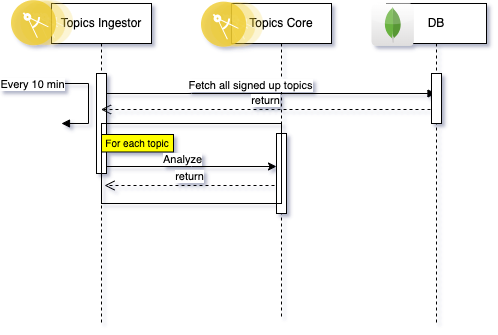

The diagram above was exported from draw.io. Its source (the exported page's mxGraphModel, read from the mxfile embedded in the PNG):
<mxGraphModel dx="2284" dy="854" grid="1" gridSize="10" guides="1" tooltips="1" connect="1" arrows="1" fold="1" page="1" pageScale="1" pageWidth="850" pageHeight="1100" math="0" shadow="0">
  <root>
    <mxCell id="0" />
    <mxCell id="1" parent="0" />
    <mxCell id="aM9ryv3xv72pqoxQDRHE-1" value="Topics Ingestor" style="shape=umlLifeline;perimeter=lifelinePerimeter;whiteSpace=wrap;html=1;container=0;dropTarget=0;collapsible=0;recursiveResize=0;outlineConnect=0;portConstraint=eastwest;newEdgeStyle={&quot;edgeStyle&quot;:&quot;elbowEdgeStyle&quot;,&quot;elbow&quot;:&quot;vertical&quot;,&quot;curved&quot;:0,&quot;rounded&quot;:0};" parent="1" vertex="1">
      <mxGeometry x="40" y="40" width="100" height="320" as="geometry" />
    </mxCell>
    <mxCell id="aM9ryv3xv72pqoxQDRHE-2" value="" style="html=1;points=[];perimeter=orthogonalPerimeter;outlineConnect=0;targetShapes=umlLifeline;portConstraint=eastwest;newEdgeStyle={&quot;edgeStyle&quot;:&quot;elbowEdgeStyle&quot;,&quot;elbow&quot;:&quot;vertical&quot;,&quot;curved&quot;:0,&quot;rounded&quot;:0};" parent="aM9ryv3xv72pqoxQDRHE-1" vertex="1">
      <mxGeometry x="45" y="70" width="10" height="100" as="geometry" />
    </mxCell>
    <mxCell id="aM9ryv3xv72pqoxQDRHE-5" value="Topics Core" style="shape=umlLifeline;perimeter=lifelinePerimeter;whiteSpace=wrap;html=1;container=0;dropTarget=0;collapsible=0;recursiveResize=0;outlineConnect=0;portConstraint=eastwest;newEdgeStyle={&quot;edgeStyle&quot;:&quot;elbowEdgeStyle&quot;,&quot;elbow&quot;:&quot;vertical&quot;,&quot;curved&quot;:0,&quot;rounded&quot;:0};" parent="1" vertex="1">
      <mxGeometry x="220" y="40" width="100" height="315" as="geometry" />
    </mxCell>
    <mxCell id="aM9ryv3xv72pqoxQDRHE-6" value="" style="html=1;points=[];perimeter=orthogonalPerimeter;outlineConnect=0;targetShapes=umlLifeline;portConstraint=eastwest;newEdgeStyle={&quot;edgeStyle&quot;:&quot;elbowEdgeStyle&quot;,&quot;elbow&quot;:&quot;vertical&quot;,&quot;curved&quot;:0,&quot;rounded&quot;:0};" parent="aM9ryv3xv72pqoxQDRHE-5" vertex="1">
      <mxGeometry x="45" y="130" width="10" height="80" as="geometry" />
    </mxCell>
    <mxCell id="aM9ryv3xv72pqoxQDRHE-7" value="" style="html=1;verticalAlign=bottom;endArrow=block;edgeStyle=elbowEdgeStyle;elbow=vertical;curved=0;rounded=0;" parent="1" target="fSr2NTSRaPwt5kagfi9k-12" edge="1">
      <mxGeometry relative="1" as="geometry">
        <mxPoint x="95" y="130" as="sourcePoint" />
        <Array as="points">
          <mxPoint x="180" y="130" />
        </Array>
        <mxPoint x="265" y="130" as="targetPoint" />
      </mxGeometry>
    </mxCell>
    <mxCell id="fSr2NTSRaPwt5kagfi9k-19" value="Fetch all signed up topics" style="edgeLabel;html=1;align=center;verticalAlign=middle;resizable=0;points=[];" parent="aM9ryv3xv72pqoxQDRHE-7" vertex="1" connectable="0">
      <mxGeometry x="-0.1412" y="2" relative="1" as="geometry">
        <mxPoint x="2" y="-7" as="offset" />
      </mxGeometry>
    </mxCell>
    <mxCell id="aM9ryv3xv72pqoxQDRHE-8" value="return" style="html=1;verticalAlign=bottom;endArrow=open;dashed=1;endSize=8;edgeStyle=elbowEdgeStyle;elbow=vertical;curved=0;rounded=0;" parent="1" edge="1">
      <mxGeometry relative="1" as="geometry">
        <mxPoint x="93" y="222" as="targetPoint" />
        <Array as="points">
          <mxPoint x="188" y="222" />
        </Array>
        <mxPoint x="263" y="222" as="sourcePoint" />
      </mxGeometry>
    </mxCell>
    <mxCell id="fSr2NTSRaPwt5kagfi9k-1" value="" style="image;aspect=fixed;perimeter=ellipsePerimeter;html=1;align=center;shadow=0;dashed=0;fontColor=#4277BB;labelBackgroundColor=default;fontSize=12;spacingTop=3;image=img/lib/ibm/applications/microservice.svg;" parent="1" vertex="1">
      <mxGeometry y="37" width="62.2" height="45.4" as="geometry" />
    </mxCell>
    <mxCell id="fSr2NTSRaPwt5kagfi9k-12" value="DB" style="shape=umlLifeline;perimeter=lifelinePerimeter;whiteSpace=wrap;html=1;container=0;dropTarget=0;collapsible=0;recursiveResize=0;outlineConnect=0;portConstraint=eastwest;newEdgeStyle={&quot;edgeStyle&quot;:&quot;elbowEdgeStyle&quot;,&quot;elbow&quot;:&quot;vertical&quot;,&quot;curved&quot;:0,&quot;rounded&quot;:0};" parent="1" vertex="1">
      <mxGeometry x="375" y="40" width="100" height="320" as="geometry" />
    </mxCell>
    <mxCell id="fSr2NTSRaPwt5kagfi9k-13" value="" style="html=1;points=[];perimeter=orthogonalPerimeter;outlineConnect=0;targetShapes=umlLifeline;portConstraint=eastwest;newEdgeStyle={&quot;edgeStyle&quot;:&quot;elbowEdgeStyle&quot;,&quot;elbow&quot;:&quot;vertical&quot;,&quot;curved&quot;:0,&quot;rounded&quot;:0};" parent="fSr2NTSRaPwt5kagfi9k-12" vertex="1">
      <mxGeometry x="45" y="70" width="10" height="50" as="geometry" />
    </mxCell>
    <mxCell id="fSr2NTSRaPwt5kagfi9k-11" value="" style="dashed=0;outlineConnect=0;html=1;align=center;labelPosition=center;verticalLabelPosition=bottom;verticalAlign=top;shape=mxgraph.webicons.mongodb;gradientColor=#DFDEDE" parent="1" vertex="1">
      <mxGeometry x="360" y="40" width="42.4" height="42.4" as="geometry" />
    </mxCell>
    <mxCell id="fSr2NTSRaPwt5kagfi9k-23" value="" style="html=1;verticalAlign=bottom;endArrow=block;edgeStyle=elbowEdgeStyle;elbow=horizontal;curved=0;rounded=0;" parent="1" edge="1">
      <mxGeometry relative="1" as="geometry">
        <mxPoint x="52" y="120" as="sourcePoint" />
        <Array as="points">
          <mxPoint x="77" y="120" />
        </Array>
        <mxPoint x="50" y="160" as="targetPoint" />
      </mxGeometry>
    </mxCell>
    <mxCell id="fSr2NTSRaPwt5kagfi9k-46" value="Every 10 min" style="edgeLabel;html=1;align=center;verticalAlign=middle;resizable=0;points=[];" parent="fSr2NTSRaPwt5kagfi9k-23" vertex="1" connectable="0">
      <mxGeometry x="-0.8478" y="3" relative="1" as="geometry">
        <mxPoint x="-39" y="3" as="offset" />
      </mxGeometry>
    </mxCell>
    <mxCell id="fSr2NTSRaPwt5kagfi9k-39" value="" style="image;aspect=fixed;perimeter=ellipsePerimeter;html=1;align=center;shadow=0;dashed=0;fontColor=#4277BB;labelBackgroundColor=default;fontSize=12;spacingTop=3;image=img/lib/ibm/applications/microservice.svg;" parent="1" vertex="1">
      <mxGeometry x="190" y="38.5" width="62.2" height="45.4" as="geometry" />
    </mxCell>
    <mxCell id="fSr2NTSRaPwt5kagfi9k-51" value="return" style="html=1;verticalAlign=bottom;endArrow=open;dashed=1;endSize=8;edgeStyle=elbowEdgeStyle;elbow=vertical;curved=0;rounded=0;" parent="1" edge="1">
      <mxGeometry relative="1" as="geometry">
        <mxPoint x="89.5" y="146" as="targetPoint" />
        <Array as="points">
          <mxPoint x="344" y="146" />
        </Array>
        <mxPoint x="419" y="146" as="sourcePoint" />
      </mxGeometry>
    </mxCell>
    <mxCell id="fSr2NTSRaPwt5kagfi9k-55" value="" style="edgeStyle=elbowEdgeStyle;rounded=0;orthogonalLoop=1;jettySize=auto;html=1;elbow=vertical;curved=0;" parent="1" edge="1">
      <mxGeometry relative="1" as="geometry">
        <mxPoint x="95" y="203" as="sourcePoint" />
        <mxPoint x="265" y="203" as="targetPoint" />
      </mxGeometry>
    </mxCell>
    <mxCell id="fSr2NTSRaPwt5kagfi9k-56" value="Analyze" style="edgeLabel;html=1;align=center;verticalAlign=middle;resizable=0;points=[];" parent="fSr2NTSRaPwt5kagfi9k-55" vertex="1" connectable="0">
      <mxGeometry x="-0.5059" y="3" relative="1" as="geometry">
        <mxPoint x="33" y="-5" as="offset" />
      </mxGeometry>
    </mxCell>
    <mxCell id="fSr2NTSRaPwt5kagfi9k-69" value="" style="rounded=0;whiteSpace=wrap;html=1;fillColor=none;" parent="1" vertex="1">
      <mxGeometry x="90" y="160" width="180" height="80" as="geometry" />
    </mxCell>
    <mxCell id="fSr2NTSRaPwt5kagfi9k-70" value="&lt;font style=&quot;font-size: 10px;&quot;&gt;For each topic&lt;/font&gt;" style="rounded=0;whiteSpace=wrap;html=1;fillColor=#FFFF00;" parent="1" vertex="1">
      <mxGeometry x="90" y="171" width="72" height="17.5" as="geometry" />
    </mxCell>
  </root>
</mxGraphModel>